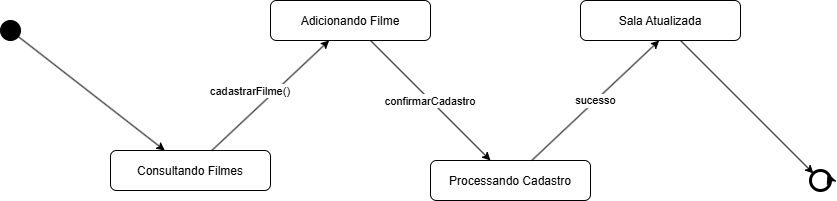

The diagram above was exported from draw.io. Its source (the exported page's mxGraphModel, read from the mxfile embedded in the PNG):
<mxGraphModel dx="1665" dy="801" grid="1" gridSize="10" guides="1" tooltips="1" connect="1" arrows="1" fold="1" page="1" pageScale="1" pageWidth="827" pageHeight="1169" math="0" shadow="0">
  <root>
    <mxCell id="0" />
    <mxCell id="1" parent="0" />
    <mxCell id="AOxcTLXq0qGWLR5dgz5W-30" parent="1" style="ellipse;fillColor=#000000;" vertex="1">
      <mxGeometry height="20" width="20" x="50" y="200" as="geometry" />
    </mxCell>
    <mxCell id="AOxcTLXq0qGWLR5dgz5W-31" parent="1" style="rounded=1;" value="Consultando Filmes" vertex="1">
      <mxGeometry height="40" width="160" x="160" y="330" as="geometry" />
    </mxCell>
    <mxCell id="AOxcTLXq0qGWLR5dgz5W-32" parent="1" style="rounded=1;" value="Adicionando Filme" vertex="1">
      <mxGeometry height="40" width="160" x="320" y="180" as="geometry" />
    </mxCell>
    <mxCell id="AOxcTLXq0qGWLR5dgz5W-33" parent="1" style="rounded=1;" value="Processando Cadastro" vertex="1">
      <mxGeometry height="40" width="160" x="480" y="340" as="geometry" />
    </mxCell>
    <mxCell id="AOxcTLXq0qGWLR5dgz5W-35" parent="1" style="rounded=1;" value="Sala Atualizada" vertex="1">
      <mxGeometry height="40" width="160" x="630" y="180" as="geometry" />
    </mxCell>
    <mxCell id="AOxcTLXq0qGWLR5dgz5W-36" parent="1" style="ellipse;strokeWidth=3;" vertex="1">
      <mxGeometry height="20" width="20" x="860" y="350" as="geometry" />
    </mxCell>
    <mxCell id="AOxcTLXq0qGWLR5dgz5W-37" edge="1" parent="1" source="AOxcTLXq0qGWLR5dgz5W-30" target="AOxcTLXq0qGWLR5dgz5W-31">
      <mxGeometry relative="1" as="geometry" />
    </mxCell>
    <mxCell id="AOxcTLXq0qGWLR5dgz5W-38" edge="1" parent="1" source="AOxcTLXq0qGWLR5dgz5W-31" target="AOxcTLXq0qGWLR5dgz5W-32" value="cadastrarFilme()">
      <mxGeometry relative="1" x="-0.1389" y="17" as="geometry">
        <mxPoint as="offset" />
      </mxGeometry>
    </mxCell>
    <mxCell id="AOxcTLXq0qGWLR5dgz5W-39" edge="1" parent="1" source="AOxcTLXq0qGWLR5dgz5W-32" target="AOxcTLXq0qGWLR5dgz5W-33" value="confirmarCadastro">
      <mxGeometry relative="1" as="geometry" />
    </mxCell>
    <mxCell id="AOxcTLXq0qGWLR5dgz5W-40" edge="1" parent="1" source="AOxcTLXq0qGWLR5dgz5W-33" value="sucesso">
      <mxGeometry relative="1" as="geometry">
        <mxPoint x="708.75" y="220" as="targetPoint" />
      </mxGeometry>
    </mxCell>
    <mxCell id="AOxcTLXq0qGWLR5dgz5W-42" edge="1" parent="1" source="AOxcTLXq0qGWLR5dgz5W-35" target="AOxcTLXq0qGWLR5dgz5W-36">
      <mxGeometry relative="1" as="geometry" />
    </mxCell>
    <mxCell id="GGoZBUBaV9uSLFwJB5aZ-2" edge="1" parent="1" source="AOxcTLXq0qGWLR5dgz5W-36" style="edgeStyle=none;curved=1;rounded=0;orthogonalLoop=1;jettySize=auto;html=1;exitX=1;exitY=0.5;exitDx=0;exitDy=0;entryX=1;entryY=0;entryDx=0;entryDy=0;fontSize=12;startSize=8;endSize=8;" target="AOxcTLXq0qGWLR5dgz5W-36">
      <mxGeometry relative="1" as="geometry" />
    </mxCell>
  </root>
</mxGraphModel>